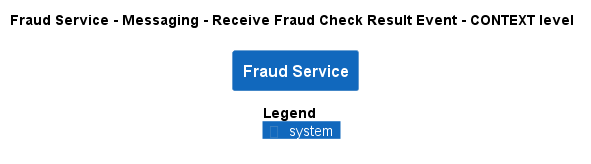

The diagram above was rendered by PlantUML. Its source (embedded in the PNG):
@startuml
!pragma layout smetana
!include ..\..\..\..\..\..\.c4s\C4_Context.puml

AddElementTag("state:new", $bgColor=green, $fontColor=#ffffff, $borderColor=green, $shadowing="False")
AddElementTag("state:changed", $bgColor=orange, $fontColor=#ffffff, $borderColor=orange, $shadowing="False")
AddElementTag("state:removed", $bgColor=red, $fontColor=#ffffff, $borderColor=red, $shadowing="False")

AddRelTag("state:new", $textColor=green, $lineColor=green)
AddRelTag("state:changed", $textColor=orange, $lineColor=orange)
AddRelTag("state:removed", $textColor=red, $lineColor=red)

SHOW_PERSON_PORTRAIT()
LAYOUT_TOP_DOWN()

skinparam linetype polyline

title Fraud Service - Messaging - Receive Fraud Check Result Event - CONTEXT level

System(ECommercePlatform.SoftwareSystems.FraudService, "Fraud Service", "")



SHOW_LEGEND()
@enduml